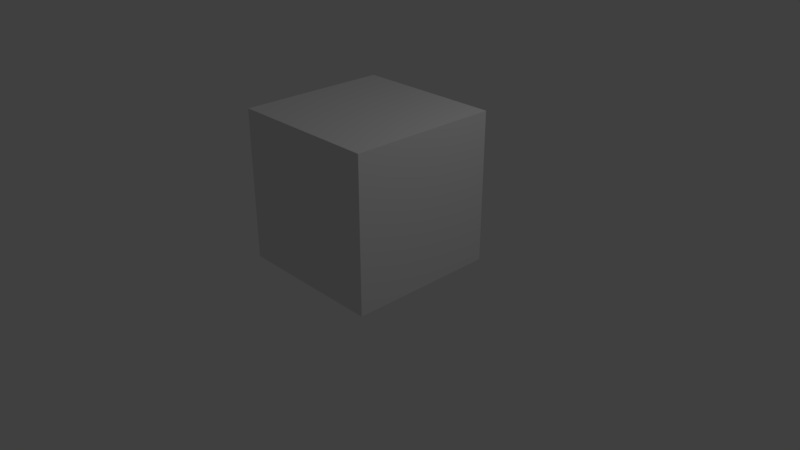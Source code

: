 # Source: Base_Male_Character_Image.blend  (saved by Blender 2.78.0; exported with 4.5.12 LTS)
import bpy
from mathutils import Matrix  # noqa: F401  (used for matrix-valued properties, if any)

bpy.ops.wm.read_factory_settings(use_empty=True)
scene = bpy.context.scene
scene.name = 'Scene'

# ---- collections
col_collection_1 = bpy.data.collections.new('Collection 1'); scene.collection.children.link(col_collection_1)

# ---- materials (node trees are filled in below, after node groups)
mat_material = bpy.data.materials.new('Material')
mat_material.alpha_threshold = 0.0
mat_material.use_transparent_shadow = False
mat_material.roughness = 0.5
mat_material.line_color = (0.0, 0.0, 0.0, 1.0)

# ---- material node trees

# ---- world
world_world = bpy.data.worlds.new('World'); scene.world = world_world
world_world.color = (0.05088, 0.05088, 0.05088)
world_world.use_sun_shadow = False
world_world.sun_shadow_jitter_overblur = 0.0
world_world.cycles.sampling_method = 'MANUAL'

# ---- cameras
cam_camera = bpy.data.cameras.new('Camera')
cam_camera.clip_end = 100.0
cam_camera.lens = 35.0
cam_camera.sensor_width = 32.0
cam_camera.sensor_height = 18.0
cam_camera.ortho_scale = 7.314
cam_camera.dof.focus_distance = 0.0
cam_camera.dof.aperture_fstop = 128.0

# ---- lights
light_lamp = bpy.data.lights.new('Lamp', 'POINT')
light_lamp.transmission_factor = 0.0
light_lamp.cutoff_distance = 30.0
light_lamp.energy = 100.0
light_lamp.shadow_buffer_clip_start = 1.001
light_lamp.shadow_soft_size = 0.1
light_lamp.shadow_maximum_resolution = 0.006
light_lamp.use_absolute_resolution = True

# ---- meshes
me_cube = bpy.data.meshes.new('Cube')
me_cube.from_pydata([(1.0, 1.0, -1.0), (1.0, -1.0, -1.0), (-1.0, -1.0, -1.0), (-1.0, 1.0, -1.0), (1.0, 1.0, 1.0), (1.0, -1.0, 1.0), (-1.0, -1.0, 1.0), (-1.0, 1.0, 1.0)], [], [(0, 1, 2, 3), (4, 7, 6, 5), (0, 4, 5, 1), (1, 5, 6, 2), (2, 6, 7, 3), (4, 0, 3, 7)])
me_cube.materials.append(mat_material)
me_cube.use_remesh_preserve_volume = False
me_cube.use_remesh_preserve_attributes = False
me_cube.use_mirror_vertex_groups = False
me_cube.update()

# ---- objects
ob_cube = bpy.data.objects.new('Cube', me_cube)
ob_lamp = bpy.data.objects.new('Lamp', light_lamp)
ob_camera = bpy.data.objects.new('Camera', cam_camera)

# ---- transforms, parenting, visibility, modifiers, constraints
ob_cube.location = (0.0, 0.0, 0.9446)
ob_cube.lock_rotations_4d = False
ob_cube.empty_display_type = 'ARROWS'
ob_cube.lineart.crease_threshold = 0.0
ob_lamp.location = (4.076, 1.005, 5.904)
ob_lamp.rotation_euler = (0.6503, 0.05522, 1.866)
ob_lamp.lock_rotations_4d = False
ob_lamp.empty_display_type = 'ARROWS'
ob_lamp.color = (0.0, 0.0, 0.0, 0.0)
ob_lamp.lineart.crease_threshold = 0.0
ob_camera.location = (7.481, -6.508, 5.344)
ob_camera.rotation_euler = (1.109, 0.0, 0.8149)
ob_camera.lock_rotations_4d = False
ob_camera.empty_display_type = 'ARROWS'
ob_camera.color = (0.0, 0.0, 0.0, 0.0)
ob_camera.display_type = 'WIRE'
ob_camera.lineart.crease_threshold = 0.0

# ---- collection membership
col_collection_1.objects.link(ob_cube)
col_collection_1.objects.link(ob_lamp)
col_collection_1.objects.link(ob_camera)

# ---- scene / render settings (as saved in the file)
scene.camera = ob_camera
scene.frame_start = 1; scene.frame_end = 250; scene.frame_set(1)
scene.render.engine = 'BLENDER_EEVEE_NEXT'
scene.render.resolution_percentage = 50
scene.render.dither_intensity = 0.0
scene.cycles.use_denoising = False
scene.cycles.samples = 128
scene.cycles.sampling_pattern = 'TABULATED_SOBOL'
scene.cycles.light_sampling_threshold = 0.0
scene.cycles.use_adaptive_sampling = False
scene.cycles.use_light_tree = False
scene.cycles.blur_glossy = 0.0
scene.cycles.sample_clamp_indirect = 0.0
scene.view_settings.view_transform = 'Standard'
bpy.context.view_layer.update()
